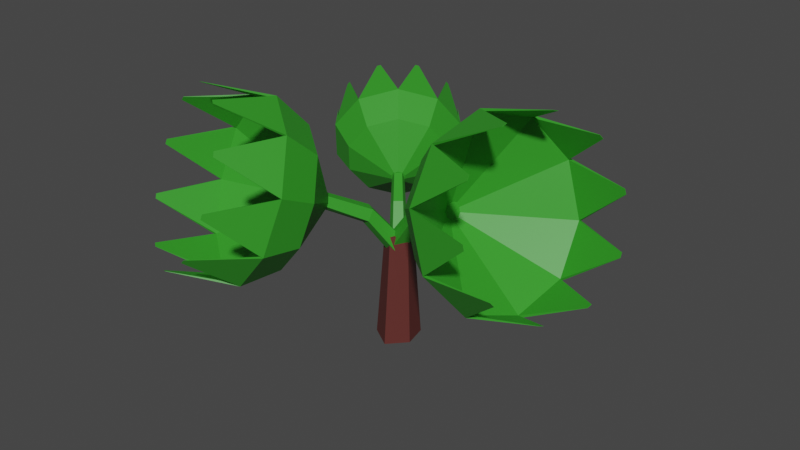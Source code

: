# Source: Plant_01.blend  (saved by Blender 2.90.8; exported with 4.5.12 LTS)
import bpy
from mathutils import Matrix  # noqa: F401  (used for matrix-valued properties, if any)

bpy.ops.wm.read_factory_settings(use_empty=True)
scene = bpy.context.scene
scene.name = 'Scene'

# ---- collections
col_collection = bpy.data.collections.new('Collection'); scene.collection.children.link(col_collection)

# ---- materials (node trees are filled in below, after node groups)
mat_brownplant_01 = bpy.data.materials.new('BrownPlant_01')
mat_brownplant_01.use_transparent_shadow = False
mat_greenplant_01 = bpy.data.materials.new('GreenPlant_01')
mat_greenplant_01.use_transparent_shadow = False

# ---- material node trees
mat_brownplant_01.use_nodes = True; mat_brownplant_01.node_tree.nodes.clear()
_N = mat_brownplant_01.node_tree.nodes; _L = mat_brownplant_01.node_tree.links
n0 = _N.new('ShaderNodeBsdfPrincipled'); n0.name = 'Principled BSDF'; n0.location = (10, 300)
n0.distribution = 'GGX'
n0.subsurface_method = 'BURLEY'
n0.inputs[0].default_value = (0.1095, 0.02519, 0.02122, 1.0)
n0.inputs[3].default_value = 1.45
n0.inputs[27].default_value = (0.0, 0.0, 0.0, 1.0)
n0.inputs[28].default_value = 1.0
n1 = _N.new('ShaderNodeOutputMaterial'); n1.name = 'Material Output'; n1.location = (300, 300)
_L.new(n0.outputs[0], n1.inputs[0])
n1.is_active_output = True
mat_greenplant_01.use_nodes = True; mat_greenplant_01.node_tree.nodes.clear()
_N = mat_greenplant_01.node_tree.nodes; _L = mat_greenplant_01.node_tree.links
n0 = _N.new('ShaderNodeBsdfPrincipled'); n0.name = 'Principled BSDF'; n0.location = (10, 300)
n0.distribution = 'GGX'
n0.subsurface_method = 'BURLEY'
n0.inputs[0].default_value = (0.03426, 0.314, 0.02069, 1.0)
n0.inputs[3].default_value = 1.45
n0.inputs[27].default_value = (0.0, 0.0, 0.0, 1.0)
n0.inputs[28].default_value = 1.0
n1 = _N.new('ShaderNodeOutputMaterial'); n1.name = 'Material Output'; n1.location = (300, 300)
_L.new(n0.outputs[0], n1.inputs[0])
n1.is_active_output = True

# ---- world
world_world = bpy.data.worlds.new('World'); scene.world = world_world
world_world.use_nodes = True; world_world.node_tree.nodes.clear()
_N = world_world.node_tree.nodes; _L = world_world.node_tree.links
n0 = _N.new('ShaderNodeOutputWorld'); n0.name = 'World Output'; n0.location = (300, 300)
n1 = _N.new('ShaderNodeBackground'); n1.name = 'Background'; n1.location = (10, 300)
n1.inputs[0].default_value = (0.05088, 0.05088, 0.05088, 1.0)
_L.new(n1.outputs[0], n0.inputs[0])
n0.is_active_output = True
world_world.color = (0.05088, 0.05088, 0.05088)
world_world.use_sun_shadow = False
world_world.sun_shadow_jitter_overblur = 0.0

# ---- meshes
me_cylinder_035 = bpy.data.meshes.new('Cylinder.035')
me_cylinder_035.from_pydata([(0.1392, -0.1012, -3.44), (0.06778, -0.08207, -1.059), (-0.2119, -0.4789, -3.44), (-0.2041, -0.3022, -1.059), (-0.6842, -0.1721, -3.44), (-0.4974, -0.1117, -1.059), (-0.5385, 0.3719, -3.44), (-0.4069, 0.2262, -1.059), (0.02398, 0.4014, -3.44), (-0.05757, 0.2445, -1.059), (1.312, -0.3924, -0.1975), (3.229, -0.9059, -1.192), (1.269, -0.5042, -0.161), (2.841, -1.903, -0.8673), (1.217, -0.5665, -0.06553), (2.376, -2.458, -0.01598), (1.176, -0.5556, 0.05249), (2.012, -2.361, 1.036), (1.162, -0.4755, 0.148), (1.888, -1.647, 1.888), (1.18, -0.357, 0.1844), (2.05, -0.5902, 2.213), (1.224, -0.2452, 0.148), (2.438, 0.4064, 1.888), (1.276, -0.1829, 0.05249), (2.903, 0.9621, 1.036), (1.317, -0.1938, -0.06553), (3.267, 0.8646, -0.01598), (1.33, -0.2739, -0.161), (3.391, 0.1511, -0.8673), (2.846, -1.934, -0.9053), (3.245, -0.9102, -1.239), (2.369, -2.505, -0.03051), (1.995, -2.405, 1.051), (1.867, -1.672, 1.926), (2.034, -0.5858, 2.26), (2.433, 0.4383, 1.926), (2.91, 1.009, 1.051), (3.284, 0.9091, -0.03051), (3.412, 0.1759, -0.9053), (1.411, -0.5162, -0.0735), (1.446, -0.4282, -0.1022), (1.37, -0.5653, 0.001699), (1.338, -0.5567, 0.09465), (1.327, -0.4936, 0.1698), (1.342, -0.4003, 0.1986), (1.376, -0.3122, 0.1698), (1.417, -0.2632, 0.09465), (1.449, -0.2718, 0.001699), (1.46, -0.3348, -0.0735), (4.215, -1.678, -0.6345), (4.18, -1.767, -0.6053), (4.18, -1.77, -0.6087), (4.216, -1.678, -0.6388), (3.787, -2.484, -0.06256), (3.745, -2.534, 0.01395), (3.744, -2.538, 0.01265), (3.787, -2.486, -0.06598), (3.363, -2.745, 0.8921), (3.33, -2.736, 0.9867), (3.329, -2.74, 0.988), (3.362, -2.749, 0.8908), (3.105, -2.362, 1.865), (3.094, -2.298, 1.941), (3.092, -2.3, 1.945), (3.103, -2.366, 1.866), (3.111, -1.481, 2.484), (3.126, -1.386, 2.513), (3.124, -1.386, 2.518), (3.109, -1.483, 2.488), (3.38, -0.4386, 2.513), (3.414, -0.3491, 2.484), (3.414, -0.3462, 2.488), (3.378, -0.4382, 2.518), (3.808, 0.3671, 1.941), (3.849, 0.417, 1.865), (3.85, 0.4213, 1.866), (3.807, 0.37, 1.945), (4.232, 0.6284, 0.9867), (4.264, 0.6196, 0.8921), (4.266, 0.6236, 0.8908), (4.232, 0.6326, 0.988), (4.49, 0.2454, 0.01395), (4.501, 0.1813, -0.06257), (4.503, 0.1835, -0.06598), (4.491, 0.2495, 0.01265), (4.483, -0.6355, -0.6053), (4.469, -0.7305, -0.6345), (4.47, -0.7308, -0.6388), (4.485, -0.6332, -0.6087), (-0.1259, -0.007063, -1.475), (1.413, -0.4195, -0.08024), (-0.2655, -0.2309, -1.401), (1.351, -0.5741, 0.03828), (-0.4462, -0.08269, -1.194), (1.335, -0.5045, 0.23), (-0.3655, 0.2186, -1.194), (1.388, -0.3069, 0.23), (-0.1349, 0.2566, -1.401), (1.436, -0.2543, 0.03828), (2.414, -0.6877, -1.11), (2.104, -1.485, -0.8503), (1.732, -1.93, -0.1692), (1.441, -1.852, 0.6728), (1.341, -1.281, 1.354), (1.472, -0.4351, 1.614), (1.782, 0.3624, 1.354), (2.153, 0.807, 0.6728), (2.445, 0.7289, -0.1692), (2.544, 0.158, -0.8503), (0.4917, -0.1725, -0.5749), (0.3906, -0.3618, -0.4783), (0.2925, -0.2529, -0.2791), (0.3594, -0.003391, -0.2791), (0.4988, 0.04188, -0.4783), (-0.9781, 0.8733, -0.5267), (-1.915, 1.99, -1.257), (-0.9048, 0.9223, -0.4999), (-1.262, 2.426, -1.019), (-0.8472, 0.9378, -0.4298), (-0.748, 2.564, -0.3934), (-0.8273, 0.914, -0.3431), (-0.5701, 2.352, 0.3795), (-0.8526, 0.86, -0.273), (-0.7958, 1.871, 1.005), (-0.9135, 0.7963, -0.2462), (-1.339, 1.303, 1.244), (-0.9867, 0.7474, -0.273), (-1.992, 0.867, 1.005), (-1.044, 0.7319, -0.3431), (-2.506, 0.7284, 0.3795), (-1.064, 0.7556, -0.4298), (-2.683, 0.9404, -0.3934), (-1.039, 0.8097, -0.4999), (-2.458, 1.422, -1.019), (-1.252, 2.447, -1.047), (-1.923, 1.999, -1.292), (-0.7238, 2.59, -0.4041), (-0.5409, 2.372, 0.3901), (-0.7729, 1.877, 1.033), (-1.331, 1.294, 1.278), (-2.002, 0.8455, 1.033), (-2.53, 0.703, 0.3901), (-2.713, 0.9209, -0.4041), (-2.481, 1.416, -1.047), (-0.9856, 0.9896, -0.4356), (-1.043, 0.951, -0.4567), (-0.9403, 1.002, -0.3804), (-0.9245, 0.9831, -0.3121), (-0.9445, 0.9405, -0.2569), (-0.9924, 0.8904, -0.2358), (-1.05, 0.8519, -0.2569), (-1.095, 0.8396, -0.3121), (-1.111, 0.8584, -0.3804), (-1.091, 0.9009, -0.4356), (-2.183, 2.869, -0.8477), (-2.124, 2.909, -0.8262), (-2.123, 2.911, -0.8287), (-2.184, 2.87, -0.8508), (-1.586, 3.174, -0.4276), (-1.54, 3.186, -0.3714), (-1.538, 3.189, -0.3724), (-1.585, 3.176, -0.4301), (-1.221, 3.153, 0.2736), (-1.205, 3.133, 0.3431), (-1.202, 3.135, 0.344), (-1.219, 3.155, 0.2726), (-1.227, 2.813, 0.988), (-1.247, 2.77, 1.044), (-1.245, 2.771, 1.047), (-1.224, 2.815, 0.989), (-1.602, 2.286, 1.443), (-1.651, 2.235, 1.464), (-1.65, 2.234, 1.467), (-1.6, 2.287, 1.445), (-2.202, 1.772, 1.464), (-2.261, 1.733, 1.443), (-2.262, 1.731, 1.445), (-2.202, 1.771, 1.467), (-2.799, 1.468, 1.044), (-2.845, 1.455, 0.988), (-2.848, 1.453, 0.989), (-2.8, 1.466, 1.047), (-3.165, 1.489, 0.3431), (-3.181, 1.508, 0.2736), (-3.183, 1.506, 0.2726), (-3.167, 1.487, 0.344), (-3.158, 1.828, -0.3714), (-3.138, 1.871, -0.4276), (-3.14, 1.871, -0.4301), (-3.161, 1.826, -0.3724), (-2.784, 2.355, -0.8262), (-2.735, 2.406, -0.8477), (-2.735, 2.407, -0.8508), (-2.786, 2.355, -0.8287), (-0.2752, 0.03565, -1.465), (-1.027, 0.9322, -0.4406), (-0.09686, 0.1115, -1.41), (-0.9247, 0.9989, -0.3535), (-0.05058, -0.05382, -1.259), (-0.9448, 0.9505, -0.2127), (-0.2261, -0.2011, -1.259), (-1.06, 0.8539, -0.2127), (-0.3808, -0.1268, -1.41), (-1.111, 0.8426, -0.3535), (-1.517, 1.515, -1.197), (-0.9941, 1.864, -1.006), (-0.5832, 1.975, -0.5059), (-0.4408, 1.806, 0.1125), (-0.6214, 1.42, 0.6128), (-1.056, 0.9661, 0.8038), (-1.578, 0.617, 0.6128), (-1.989, 0.5061, 0.1125), (-2.132, 0.6757, -0.5059), (-1.951, 1.061, -1.006), (-0.577, 0.3954, -0.8039), (-0.4365, 0.4666, -0.733), (-0.4234, 0.3598, -0.5867), (-0.5687, 0.2378, -0.5867), (-0.6716, 0.2693, -0.733), (-1.034, -1.345, -0.353), (-2.009, -3.034, -1.331), (-1.129, -1.276, -0.3171), (-2.857, -2.413, -1.011), (-1.175, -1.21, -0.2233), (-3.266, -1.83, -0.1746), (-1.155, -1.174, -0.1073), (-3.081, -1.509, 0.8596), (-1.075, -1.182, -0.01343), (-2.372, -1.573, 1.696), (-0.9671, -1.229, 0.02241), (-1.41, -1.996, 2.016), (-0.8721, -1.299, -0.01343), (-0.5624, -2.617, 1.696), (-0.8261, -1.364, -0.1073), (-0.153, -3.2, 0.8596), (-0.8469, -1.4, -0.2233), (-0.3382, -3.521, -0.1746), (-0.9264, -1.393, -0.3171), (-1.047, -3.457, -1.011), (-2.888, -2.41, -1.049), (-2.018, -3.048, -1.377), (-3.309, -1.811, -0.1889), (-3.119, -1.482, 0.8739), (-2.39, -1.547, 1.734), (-1.402, -1.982, 2.062), (-0.5307, -2.62, 1.734), (-0.11, -3.219, 0.8739), (-0.3004, -3.548, -0.1889), (-1.029, -3.483, -1.049), (-1.177, -1.408, -0.2311), (-1.102, -1.463, -0.2593), (-1.213, -1.357, -0.1572), (-1.197, -1.328, -0.06585), (-1.134, -1.334, 0.008056), (-1.049, -1.371, 0.03629), (-0.9744, -1.426, 0.008056), (-0.9383, -1.478, -0.06585), (-0.9546, -1.506, -0.1572), (-1.017, -1.5, -0.2311), (-2.993, -3.774, -0.7825), (-3.069, -3.718, -0.7538), (-3.072, -3.718, -0.7571), (-2.994, -3.775, -0.7867), (-3.649, -3.163, -0.2204), (-3.686, -3.11, -0.1452), (-3.69, -3.109, -0.1464), (-3.652, -3.162, -0.2237), (-3.789, -2.694, 0.7179), (-3.773, -2.665, 0.8109), (-3.776, -2.662, 0.8122), (-3.793, -2.692, 0.7167), (-3.36, -2.546, 1.674), (-3.296, -2.552, 1.749), (-3.298, -2.549, 1.753), (-3.363, -2.544, 1.675), (-2.525, -2.776, 2.283), (-2.439, -2.814, 2.311), (-2.438, -2.813, 2.316), (-2.527, -2.774, 2.286), (-1.604, -3.296, 2.311), (-1.528, -3.352, 2.283), (-1.525, -3.352, 2.286), (-1.603, -3.295, 2.316), (-0.9481, -3.908, 1.749), (-0.9113, -3.96, 1.674), (-0.9074, -3.962, 1.675), (-0.9452, -3.908, 1.753), (-0.8079, -4.377, 0.8109), (-0.8245, -4.405, 0.7179), (-0.8211, -4.408, 0.7167), (-0.804, -4.378, 0.8122), (-1.237, -4.524, -0.1452), (-1.301, -4.518, -0.2204), (-1.299, -4.521, -0.2237), (-1.234, -4.527, -0.1464), (-2.072, -4.294, -0.7538), (-2.158, -4.256, -0.7825), (-2.159, -4.257, -0.7867), (-2.07, -4.296, -0.7571), (-0.3027, -0.0782, -1.609), (-1.086, -1.434, -0.2377), (-0.4797, 0.1113, -1.535), (-1.217, -1.336, -0.1212), (-0.293, 0.2452, -1.332), (-1.147, -1.339, 0.06723), (-0.0275, 0.09189, -1.332), (-0.9725, -1.439, 0.06723), (-0.05008, -0.1367, -1.535), (-0.9349, -1.498, -0.1212), (-1.595, -2.316, -1.25), (-2.273, -1.819, -0.9946), (-2.601, -1.353, -0.3251), (-2.452, -1.096, 0.5024), (-1.885, -1.147, 1.172), (-1.115, -1.486, 1.428), (-0.4372, -1.983, 1.172), (-0.1097, -2.449, 0.5024), (-0.2579, -2.706, -0.3251), (-0.8252, -2.655, -0.9946), (-0.6169, -0.6224, -0.7239), (-0.7708, -0.4783, -0.629), (-0.6425, -0.4129, -0.4332), (-0.4227, -0.5398, -0.4332), (-0.4151, -0.6836, -0.629), (0.3277, 0.8611, -0.729), (0.9835, 1.953, -1.368), (0.3889, 0.8144, -0.7056), (1.53, 1.537, -1.159), (0.4182, 0.7713, -0.6443), (1.791, 1.152, -0.6125), (0.4042, 0.748, -0.5686), (1.666, 0.9449, 0.06297), (0.3524, 0.7535, -0.5073), (1.204, 0.9943, 0.6095), (0.2824, 0.7858, -0.4839), (0.5803, 1.282, 0.8182), (0.2211, 0.8324, -0.5073), (0.03385, 1.697, 0.6095), (0.1919, 0.8756, -0.5686), (-0.2269, 2.082, 0.06297), (0.2059, 0.8988, -0.6443), (-0.1023, 2.289, -0.6125), (0.2577, 0.8933, -0.7056), (0.36, 2.24, -1.159), (1.551, 1.535, -1.183), (0.9891, 1.962, -1.398), (1.819, 1.139, -0.6219), (1.691, 0.9263, 0.0723), (1.215, 0.9771, 0.6339), (0.5747, 1.272, 0.8484), (0.01319, 1.699, 0.6339), (-0.2547, 2.095, 0.0723), (-0.1267, 2.308, -0.6219), (0.3484, 2.257, -1.183), (0.4216, 0.9004, -0.6494), (0.3733, 0.9371, -0.6679), (0.4446, 0.8664, -0.6012), (0.4336, 0.8481, -0.5415), (0.3928, 0.8524, -0.4932), (0.3377, 0.8778, -0.4748), (0.2894, 0.9145, -0.4932), (0.2664, 0.9485, -0.5415), (0.2774, 0.9668, -0.6012), (0.3183, 0.9625, -0.6494), (1.634, 2.425, -1.01), (1.683, 2.387, -0.9908), (1.685, 2.387, -0.993), (1.635, 2.426, -1.012), (2.056, 2.018, -0.6424), (2.079, 1.984, -0.5933), (2.082, 1.982, -0.5941), (2.058, 2.018, -0.6446), (2.142, 1.71, -0.02956), (2.131, 1.692, 0.03116), (2.133, 1.69, 0.032), (2.145, 1.709, -0.0304), (1.86, 1.619, 0.5949), (1.819, 1.623, 0.644), (1.82, 1.622, 0.6462), (1.862, 1.617, 0.5957), (1.318, 1.779, 0.9924), (1.262, 1.804, 1.011), (1.261, 1.804, 1.014), (1.319, 1.777, 0.9946), (0.7219, 2.129, 1.011), (0.6728, 2.166, 0.9924), (0.6709, 2.166, 0.9946), (0.7214, 2.128, 1.014), (0.3004, 2.535, 0.644), (0.277, 2.57, 0.5949), (0.2745, 2.571, 0.5957), (0.2985, 2.535, 0.6462), (0.2142, 2.843, 0.03116), (0.2253, 2.862, -0.02956), (0.2232, 2.863, -0.0304), (0.2116, 2.844, 0.032), (0.4961, 2.935, -0.5933), (0.5377, 2.93, -0.6424), (0.5366, 2.932, -0.6446), (0.4939, 2.936, -0.5941), (1.039, 2.775, -0.9908), (1.095, 2.749, -1.01), (1.095, 2.75, -1.012), (1.038, 2.776, -0.993), (-0.1645, 0.04176, -1.549), (0.3622, 0.9186, -0.6538), (-0.05111, -0.08403, -1.501), (0.4466, 0.8527, -0.5777), (-0.1745, -0.1693, -1.369), (0.4009, 0.8555, -0.4546), (-0.3462, -0.0662, -1.369), (0.2883, 0.9231, -0.4546), (-0.3289, 0.08283, -1.501), (0.2644, 0.9621, -0.5777), (0.7048, 1.489, -1.315), (1.142, 1.156, -1.148), (1.351, 0.8483, -0.7109), (1.251, 0.6824, -0.1704), (0.881, 0.7219, 0.2669), (0.3822, 0.9518, 0.4339), (-0.05506, 1.284, 0.2669), (-0.2637, 1.592, -0.1704), (-0.164, 1.758, -0.7109), (0.2059, 1.719, -1.148), (0.04683, 0.3936, -0.9713), (0.1457, 0.2977, -0.9093), (0.06116, 0.2565, -0.7815), (-0.08096, 0.3418, -0.7815), (-0.08424, 0.4359, -0.9093)], [], [(0, 1, 3, 2), (2, 3, 5, 4), (4, 5, 7, 6), (3, 1, 9, 7, 5), (6, 7, 9, 8), (8, 9, 1, 0), (0, 2, 4, 6, 8), (100, 31, 30, 101), (101, 30, 32, 102), (102, 32, 33, 103), (103, 33, 34, 104), (104, 34, 35, 105), (105, 35, 36, 106), (106, 36, 37, 107), (107, 37, 38, 108), (25, 23, 46, 47), (108, 38, 39, 109), (109, 39, 31, 100), (10, 12, 14, 16, 18, 20, 22, 24, 26, 28), (40, 41, 49, 48, 47, 46, 45, 44, 43, 42), (19, 17, 43, 44), (13, 11, 41, 40), (27, 25, 47, 48), (21, 19, 44, 45), (15, 13, 40, 42), (29, 27, 48, 49), (23, 21, 45, 46), (17, 15, 42, 43), (11, 29, 49, 41), (50, 51, 52, 53), (13, 51, 50, 11), (30, 52, 51, 13), (31, 53, 52, 30), (11, 50, 53, 31), (54, 55, 56, 57), (15, 55, 54, 13), (32, 56, 55, 15), (30, 57, 56, 32), (13, 54, 57, 30), (58, 59, 60, 61), (17, 59, 58, 15), (33, 60, 59, 17), (32, 61, 60, 33), (15, 58, 61, 32), (62, 63, 64, 65), (19, 63, 62, 17), (34, 64, 63, 19), (33, 65, 64, 34), (17, 62, 65, 33), (66, 67, 68, 69), (21, 67, 66, 19), (35, 68, 67, 21), (34, 69, 68, 35), (19, 66, 69, 34), (70, 71, 72, 73), (23, 71, 70, 21), (36, 72, 71, 23), (35, 73, 72, 36), (21, 70, 73, 35), (74, 75, 76, 77), (25, 75, 74, 23), (37, 76, 75, 25), (36, 77, 76, 37), (23, 74, 77, 36), (78, 79, 80, 81), (27, 79, 78, 25), (38, 80, 79, 27), (37, 81, 80, 38), (25, 78, 81, 37), (82, 83, 84, 85), (29, 83, 82, 27), (39, 84, 83, 29), (38, 85, 84, 39), (27, 82, 85, 38), (86, 87, 88, 89), (11, 87, 86, 29), (31, 88, 87, 11), (39, 89, 88, 31), (29, 86, 89, 39), (110, 91, 93, 111), (111, 93, 95, 112), (112, 95, 97, 113), (93, 91, 99, 97, 95), (113, 97, 99, 114), (114, 99, 91, 110), (90, 92, 94, 96, 98), (28, 109, 100, 10), (26, 108, 109, 28), (24, 107, 108, 26), (22, 106, 107, 24), (20, 105, 106, 22), (18, 104, 105, 20), (16, 103, 104, 18), (14, 102, 103, 16), (12, 101, 102, 14), (10, 100, 101, 12), (98, 114, 110, 90), (96, 113, 114, 98), (94, 112, 113, 96), (92, 111, 112, 94), (90, 110, 111, 92), (205, 136, 135, 206), (206, 135, 137, 207), (207, 137, 138, 208), (208, 138, 139, 209), (209, 139, 140, 210), (210, 140, 141, 211), (211, 141, 142, 212), (212, 142, 143, 213), (130, 128, 151, 152), (213, 143, 144, 214), (214, 144, 136, 205), (115, 117, 119, 121, 123, 125, 127, 129, 131, 133), (145, 146, 154, 153, 152, 151, 150, 149, 148, 147), (124, 122, 148, 149), (118, 116, 146, 145), (132, 130, 152, 153), (126, 124, 149, 150), (120, 118, 145, 147), (134, 132, 153, 154), (128, 126, 150, 151), (122, 120, 147, 148), (116, 134, 154, 146), (155, 156, 157, 158), (118, 156, 155, 116), (135, 157, 156, 118), (136, 158, 157, 135), (116, 155, 158, 136), (159, 160, 161, 162), (120, 160, 159, 118), (137, 161, 160, 120), (135, 162, 161, 137), (118, 159, 162, 135), (163, 164, 165, 166), (122, 164, 163, 120), (138, 165, 164, 122), (137, 166, 165, 138), (120, 163, 166, 137), (167, 168, 169, 170), (124, 168, 167, 122), (139, 169, 168, 124), (138, 170, 169, 139), (122, 167, 170, 138), (171, 172, 173, 174), (126, 172, 171, 124), (140, 173, 172, 126), (139, 174, 173, 140), (124, 171, 174, 139), (175, 176, 177, 178), (128, 176, 175, 126), (141, 177, 176, 128), (140, 178, 177, 141), (126, 175, 178, 140), (179, 180, 181, 182), (130, 180, 179, 128), (142, 181, 180, 130), (141, 182, 181, 142), (128, 179, 182, 141), (183, 184, 185, 186), (132, 184, 183, 130), (143, 185, 184, 132), (142, 186, 185, 143), (130, 183, 186, 142), (187, 188, 189, 190), (134, 188, 187, 132), (144, 189, 188, 134), (143, 190, 189, 144), (132, 187, 190, 143), (191, 192, 193, 194), (116, 192, 191, 134), (136, 193, 192, 116), (144, 194, 193, 136), (134, 191, 194, 144), (215, 196, 198, 216), (216, 198, 200, 217), (217, 200, 202, 218), (198, 196, 204, 202, 200), (218, 202, 204, 219), (219, 204, 196, 215), (195, 197, 199, 201, 203), (133, 214, 205, 115), (131, 213, 214, 133), (129, 212, 213, 131), (127, 211, 212, 129), (125, 210, 211, 127), (123, 209, 210, 125), (121, 208, 209, 123), (119, 207, 208, 121), (117, 206, 207, 119), (115, 205, 206, 117), (203, 219, 215, 195), (201, 218, 219, 203), (199, 217, 218, 201), (197, 216, 217, 199), (195, 215, 216, 197), (310, 241, 240, 311), (311, 240, 242, 312), (312, 242, 243, 313), (313, 243, 244, 314), (314, 244, 245, 315), (315, 245, 246, 316), (316, 246, 247, 317), (317, 247, 248, 318), (235, 233, 256, 257), (318, 248, 249, 319), (319, 249, 241, 310), (220, 222, 224, 226, 228, 230, 232, 234, 236, 238), (250, 251, 259, 258, 257, 256, 255, 254, 253, 252), (229, 227, 253, 254), (223, 221, 251, 250), (237, 235, 257, 258), (231, 229, 254, 255), (225, 223, 250, 252), (239, 237, 258, 259), (233, 231, 255, 256), (227, 225, 252, 253), (221, 239, 259, 251), (260, 261, 262, 263), (223, 261, 260, 221), (240, 262, 261, 223), (241, 263, 262, 240), (221, 260, 263, 241), (264, 265, 266, 267), (225, 265, 264, 223), (242, 266, 265, 225), (240, 267, 266, 242), (223, 264, 267, 240), (268, 269, 270, 271), (227, 269, 268, 225), (243, 270, 269, 227), (242, 271, 270, 243), (225, 268, 271, 242), (272, 273, 274, 275), (229, 273, 272, 227), (244, 274, 273, 229), (243, 275, 274, 244), (227, 272, 275, 243), (276, 277, 278, 279), (231, 277, 276, 229), (245, 278, 277, 231), (244, 279, 278, 245), (229, 276, 279, 244), (280, 281, 282, 283), (233, 281, 280, 231), (246, 282, 281, 233), (245, 283, 282, 246), (231, 280, 283, 245), (284, 285, 286, 287), (235, 285, 284, 233), (247, 286, 285, 235), (246, 287, 286, 247), (233, 284, 287, 246), (288, 289, 290, 291), (237, 289, 288, 235), (248, 290, 289, 237), (247, 291, 290, 248), (235, 288, 291, 247), (292, 293, 294, 295), (239, 293, 292, 237), (249, 294, 293, 239), (248, 295, 294, 249), (237, 292, 295, 248), (296, 297, 298, 299), (221, 297, 296, 239), (241, 298, 297, 221), (249, 299, 298, 241), (239, 296, 299, 249), (320, 301, 303, 321), (321, 303, 305, 322), (322, 305, 307, 323), (303, 301, 309, 307, 305), (323, 307, 309, 324), (324, 309, 301, 320), (300, 302, 304, 306, 308), (238, 319, 310, 220), (236, 318, 319, 238), (234, 317, 318, 236), (232, 316, 317, 234), (230, 315, 316, 232), (228, 314, 315, 230), (226, 313, 314, 228), (224, 312, 313, 226), (222, 311, 312, 224), (220, 310, 311, 222), (308, 324, 320, 300), (306, 323, 324, 308), (304, 322, 323, 306), (302, 321, 322, 304), (300, 320, 321, 302), (415, 346, 345, 416), (416, 345, 347, 417), (417, 347, 348, 418), (418, 348, 349, 419), (419, 349, 350, 420), (420, 350, 351, 421), (421, 351, 352, 422), (422, 352, 353, 423), (340, 338, 361, 362), (423, 353, 354, 424), (424, 354, 346, 415), (325, 327, 329, 331, 333, 335, 337, 339, 341, 343), (355, 356, 364, 363, 362, 361, 360, 359, 358, 357), (334, 332, 358, 359), (328, 326, 356, 355), (342, 340, 362, 363), (336, 334, 359, 360), (330, 328, 355, 357), (344, 342, 363, 364), (338, 336, 360, 361), (332, 330, 357, 358), (326, 344, 364, 356), (365, 366, 367, 368), (328, 366, 365, 326), (345, 367, 366, 328), (346, 368, 367, 345), (326, 365, 368, 346), (369, 370, 371, 372), (330, 370, 369, 328), (347, 371, 370, 330), (345, 372, 371, 347), (328, 369, 372, 345), (373, 374, 375, 376), (332, 374, 373, 330), (348, 375, 374, 332), (347, 376, 375, 348), (330, 373, 376, 347), (377, 378, 379, 380), (334, 378, 377, 332), (349, 379, 378, 334), (348, 380, 379, 349), (332, 377, 380, 348), (381, 382, 383, 384), (336, 382, 381, 334), (350, 383, 382, 336), (349, 384, 383, 350), (334, 381, 384, 349), (385, 386, 387, 388), (338, 386, 385, 336), (351, 387, 386, 338), (350, 388, 387, 351), (336, 385, 388, 350), (389, 390, 391, 392), (340, 390, 389, 338), (352, 391, 390, 340), (351, 392, 391, 352), (338, 389, 392, 351), (393, 394, 395, 396), (342, 394, 393, 340), (353, 395, 394, 342), (352, 396, 395, 353), (340, 393, 396, 352), (397, 398, 399, 400), (344, 398, 397, 342), (354, 399, 398, 344), (353, 400, 399, 354), (342, 397, 400, 353), (401, 402, 403, 404), (326, 402, 401, 344), (346, 403, 402, 326), (354, 404, 403, 346), (344, 401, 404, 354), (425, 406, 408, 426), (426, 408, 410, 427), (427, 410, 412, 428), (408, 406, 414, 412, 410), (428, 412, 414, 429), (429, 414, 406, 425), (405, 407, 409, 411, 413), (343, 424, 415, 325), (341, 423, 424, 343), (339, 422, 423, 341), (337, 421, 422, 339), (335, 420, 421, 337), (333, 419, 420, 335), (331, 418, 419, 333), (329, 417, 418, 331), (327, 416, 417, 329), (325, 415, 416, 327), (413, 429, 425, 405), (411, 428, 429, 413), (409, 427, 428, 411), (407, 426, 427, 409), (405, 425, 426, 407)])
me_cylinder_035.polygons.foreach_set('material_index', [0, 0, 0, 0, 0, 0, 0, 1, 1, 1, 1, 1, 1, 1, 1, 1, 1, 1, 1, 1, 1, 1, 1, 1, 1, 1, 1, 1, 1, 1, 1, 1, 1, 1, 1, 1, 1, 1, 1, 1, 1, 1, 1, 1, 1, 1, 1, 1, 1, 1, 1, 1, 1, 1, 1, 1, 1, 1, 1, 1, 1, 1, 1, 1, 1, 1, 1, 1, 1, 1, 1, 1, 1, 1, 1, 1, 1, 1, 1, 1, 1, 1, 1, 1, 1, 1, 1, 1, 1, 1, 1, 1, 1, 1, 1, 1, 1, 1, 1, 1, 1, 1, 1, 1, 1, 1, 1, 1, 1, 1, 1, 1, 1, 1, 1, 1, 1, 1, 1, 1, 1, 1, 1, 1, 1, 1, 1, 1, 1, 1, 1, 1, 1, 1, 1, 1, 1, 1, 1, 1, 1, 1, 1, 1, 1, 1, 1, 1, 1, 1, 1, 1, 1, 1, 1, 1, 1, 1, 1, 1, 1, 1, 1, 1, 1, 1, 1, 1, 1, 1, 1, 1, 1, 1, 1, 1, 1, 1, 1, 1, 1, 1, 1, 1, 1, 1, 1, 1, 1, 1, 1, 1, 1, 1, 1, 1, 1, 1, 1, 1, 1, 1, 1, 1, 1, 1, 1, 1, 1, 1, 1, 1, 1, 1, 1, 1, 1, 1, 1, 1, 1, 1, 1, 1, 1, 1, 1, 1, 1, 1, 1, 1, 1, 1, 1, 1, 1, 1, 1, 1, 1, 1, 1, 1, 1, 1, 1, 1, 1, 1, 1, 1, 1, 1, 1, 1, 1, 1, 1, 1, 1, 1, 1, 1, 1, 1, 1, 1, 1, 1, 1, 1, 1, 1, 1, 1, 1, 1, 1, 1, 1, 1, 1, 1, 1, 1, 1, 1, 1, 1, 1, 1, 1, 1, 1, 1, 1, 1, 1, 1, 1, 1, 1, 1, 1, 1, 1, 1, 1, 1, 1, 1, 1, 1, 1, 1, 1, 1, 1, 1, 1, 1, 1, 1, 1, 1, 1, 1, 1, 1, 1, 1, 1, 1, 1, 1, 1, 1, 1, 1, 1, 1, 1, 1, 1, 1, 1, 1, 1, 1, 1, 1, 1, 1, 1, 1, 1, 1, 1, 1, 1, 1, 1, 1, 1, 1, 1, 1, 1, 1, 1, 1, 1, 1, 1, 1, 1, 1, 1, 1, 1, 1, 1])
_uv = me_cylinder_035.uv_layers.new(name='UVMap')
_uv.uv.foreach_set('vector', [1.0, 0.5, 1.0, 1.0, 0.8, 1.0, 0.8, 0.5, 0.8, 0.5, 0.8, 1.0, 0.6, 1.0, 0.6, 0.5, 0.6, 0.5, 0.6, 1.0, 0.4, 1.0, 0.4, 0.5, 0.4783, 0.3242, 0.25, 0.49, 0.02175, 0.3242, 0.1089, 0.05584, 0.3911, 0.05584, 0.4, 0.5, 0.4, 1.0, 0.2, 1.0, 0.2, 0.5, 0.2, 0.5, 0.2, 1.0, 2.98e-08, 1.0, 2.98e-08, 0.5, 0.75, 0.49, 0.9783, 0.3242, 0.8911, 0.05584, 0.6089, 0.05584, 0.5217, 0.3242, 1.0, 0.75, 1.0, 1.0, 0.9, 1.0, 0.9, 0.75, 0.9, 0.75, 0.9, 1.0, 0.8, 1.0, 0.8, 0.75, 0.8, 0.75, 0.8, 1.0, 0.7, 1.0, 0.7, 0.75, 0.7, 0.75, 0.7, 1.0, 0.6, 1.0, 0.6, 0.75, 0.6, 0.75, 0.6, 1.0, 0.5, 1.0, 0.5, 0.75, 0.5, 0.75, 0.5, 1.0, 0.4, 1.0, 0.4, 0.75, 0.4, 0.75, 0.4, 1.0, 0.3, 1.0, 0.3, 0.75, 0.3, 0.75, 0.3, 1.0, 0.2, 1.0, 0.2, 0.75, 0.02788, 0.1778, 0.1127, 0.06105, 0.1127, 0.06105, 0.02788, 0.1778, 0.2, 0.75, 0.2, 1.0, 0.1, 1.0, 0.1, 0.75, 0.1, 0.75, 0.1, 1.0, -7.451e-08, 1.0, -7.451e-08, 0.75, 0.75, 0.49, 0.8911, 0.4442, 0.9783, 0.3242, 0.9783, 0.1758, 0.8911, 0.05584, 0.75, 0.01, 0.6089, 0.05584, 0.5217, 0.1758, 0.5217, 0.3242, 0.6089, 0.4442, 0.3873, 0.4389, 0.25, 0.4835, 0.1127, 0.4389, 0.02788, 0.3222, 0.02788, 0.1778, 0.1127, 0.06105, 0.25, 0.01645, 0.3873, 0.06105, 0.4721, 0.1778, 0.4721, 0.3222, 0.3873, 0.06105, 0.4721, 0.1778, 0.4721, 0.1778, 0.3873, 0.06105, 0.3873, 0.4389, 0.25, 0.4835, 0.25, 0.4835, 0.3873, 0.4389, 0.02788, 0.3222, 0.02788, 0.1778, 0.02788, 0.1778, 0.02788, 0.3222, 0.25, 0.01645, 0.3873, 0.06105, 0.3873, 0.06105, 0.25, 0.01645, 0.4721, 0.3222, 0.3873, 0.4389, 0.3873, 0.4389, 0.4721, 0.3222, 0.1127, 0.4389, 0.02788, 0.3222, 0.02788, 0.3222, 0.1127, 0.4389, 0.1127, 0.06105, 0.25, 0.01645, 0.25, 0.01645, 0.1127, 0.06105, 0.4721, 0.1778, 0.4721, 0.3222, 0.4721, 0.3222, 0.4721, 0.1778, 0.25, 0.4835, 0.1127, 0.4389, 0.1127, 0.4389, 0.25, 0.4835, 0.25, 0.4835, 0.3873, 0.4389, 0.3911, 0.4442, 0.25, 0.49, 0.3873, 0.4389, 0.3873, 0.4389, 0.25, 0.4835, 0.25, 0.4835, 0.3911, 0.4442, 0.3911, 0.4442, 0.3873, 0.4389, 0.3873, 0.4389, 0.25, 0.49, 0.25, 0.49, 0.3911, 0.4442, 0.3911, 0.4442, 0.25, 0.4835, 0.25, 0.4835, 0.25, 0.49, 0.25, 0.49, 0.3873, 0.4389, 0.4721, 0.3222, 0.4783, 0.3242, 0.3911, 0.4442, 0.4721, 0.3222, 0.4721, 0.3222, 0.3873, 0.4389, 0.3873, 0.4389, 0.4783, 0.3242, 0.4783, 0.3242, 0.4721, 0.3222, 0.4721, 0.3222, 0.3911, 0.4442, 0.3911, 0.4442, 0.4783, 0.3242, 0.4783, 0.3242, 0.3873, 0.4389, 0.3873, 0.4389, 0.3911, 0.4442, 0.3911, 0.4442, 0.4721, 0.3222, 0.4721, 0.1778, 0.4783, 0.1758, 0.4783, 0.3242, 0.4721, 0.1778, 0.4721, 0.1778, 0.4721, 0.3222, 0.4721, 0.3222, 0.4783, 0.1758, 0.4783, 0.1758, 0.4721, 0.1778, 0.4721, 0.1778, 0.4783, 0.3242, 0.4783, 0.3242, 0.4783, 0.1758, 0.4783, 0.1758, 0.4721, 0.3222, 0.4721, 0.3222, 0.4783, 0.3242, 0.4783, 0.3242, 0.4721, 0.1778, 0.3873, 0.06105, 0.3911, 0.05584, 0.4783, 0.1758, 0.3873, 0.06105, 0.3873, 0.06105, 0.4721, 0.1778, 0.4721, 0.1778, 0.3911, 0.05584, 0.3911, 0.05584, 0.3873, 0.06105, 0.3873, 0.06105, 0.4783, 0.1758, 0.4783, 0.1758, 0.3911, 0.05584, 0.3911, 0.05584, 0.4721, 0.1778, 0.4721, 0.1778, 0.4783, 0.1758, 0.4783, 0.1758, 0.3873, 0.06105, 0.25, 0.01645, 0.25, 0.01, 0.3911, 0.05584, 0.25, 0.01645, 0.25, 0.01645, 0.3873, 0.06105, 0.3873, 0.06105, 0.25, 0.01, 0.25, 0.01, 0.25, 0.01645, 0.25, 0.01645, 0.3911, 0.05584, 0.3911, 0.05584, 0.25, 0.01, 0.25, 0.01, 0.3873, 0.06105, 0.3873, 0.06105, 0.3911, 0.05584, 0.3911, 0.05584, 0.25, 0.01645, 0.1127, 0.06105, 0.1089, 0.05584, 0.25, 0.01, 0.1127, 0.06105, 0.1127, 0.06105, 0.25, 0.01645, 0.25, 0.01645, 0.1089, 0.05584, 0.1089, 0.05584, 0.1127, 0.06105, 0.1127, 0.06105, 0.25, 0.01, 0.25, 0.01, 0.1089, 0.05584, 0.1089, 0.05584, 0.25, 0.01645, 0.25, 0.01645, 0.25, 0.01, 0.25, 0.01, 0.1127, 0.06105, 0.02788, 0.1778, 0.02175, 0.1758, 0.1089, 0.05584, 0.02788, 0.1778, 0.02788, 0.1778, 0.1127, 0.06105, 0.1127, 0.06105, 0.02175, 0.1758, 0.02175, 0.1758, 0.02788, 0.1778, 0.02788, 0.1778, 0.1089, 0.05584, 0.1089, 0.05584, 0.02175, 0.1758, 0.02175, 0.1758, 0.1127, 0.06105, 0.1127, 0.06105, 0.1089, 0.05584, 0.1089, 0.05584, 0.02788, 0.1778, 0.02788, 0.3222, 0.02175, 0.3242, 0.02175, 0.1758, 0.02788, 0.3222, 0.02788, 0.3222, 0.02788, 0.1778, 0.02788, 0.1778, 0.02175, 0.3242, 0.02175, 0.3242, 0.02788, 0.3222, 0.02788, 0.3222, 0.02175, 0.1758, 0.02175, 0.1758, 0.02175, 0.3242, 0.02175, 0.3242, 0.02788, 0.1778, 0.02788, 0.1778, 0.02175, 0.1758, 0.02175, 0.1758, 0.02788, 0.3222, 0.1127, 0.4389, 0.1089, 0.4442, 0.02175, 0.3242, 0.1127, 0.4389, 0.1127, 0.4389, 0.02788, 0.3222, 0.02788, 0.3222, 0.1089, 0.4442, 0.1089, 0.4442, 0.1127, 0.4389, 0.1127, 0.4389, 0.02175, 0.3242, 0.02175, 0.3242, 0.1089, 0.4442, 0.1089, 0.4442, 0.02788, 0.3222, 0.02788, 0.3222, 0.02175, 0.3242, 0.02175, 0.3242, 0.1127, 0.4389, 0.25, 0.4835, 0.25, 0.49, 0.1089, 0.4442, 0.25, 0.4835, 0.25, 0.4835, 0.1127, 0.4389, 0.1127, 0.4389, 0.25, 0.49, 0.25, 0.49, 0.25, 0.4835, 0.25, 0.4835, 0.1089, 0.4442, 0.1089, 0.4442, 0.25, 0.49, 0.25, 0.49, 0.1127, 0.4389, 0.1127, 0.4389, 0.1089, 0.4442, 0.1089, 0.4442, 1.0, 0.75, 1.0, 1.0, 0.8, 1.0, 0.8, 0.75, 0.8, 0.75, 0.8, 1.0, 0.6, 1.0, 0.6, 0.75, 0.6, 0.75, 0.6, 1.0, 0.4, 1.0, 0.4, 0.75, 0.4783, 0.3242, 0.25, 0.49, 0.02175, 0.3242, 0.1089, 0.05584, 0.3911, 0.05584, 0.4, 0.75, 0.4, 1.0, 0.2, 1.0, 0.2, 0.75, 0.2, 0.75, 0.2, 1.0, 2.98e-08, 1.0, 2.98e-08, 0.75, 0.75, 0.49, 0.9783, 0.3242, 0.8911, 0.05584, 0.6089, 0.05584, 0.5217, 0.3242, 0.1, 0.5, 0.1, 0.75, -7.451e-08, 0.75, -7.451e-08, 0.5, 0.2, 0.5, 0.2, 0.75, 0.1, 0.75, 0.1, 0.5, 0.3, 0.5, 0.3, 0.75, 0.2, 0.75, 0.2, 0.5, 0.4, 0.5, 0.4, 0.75, 0.3, 0.75, 0.3, 0.5, 0.5, 0.5, 0.5, 0.75, 0.4, 0.75, 0.4, 0.5, 0.6, 0.5, 0.6, 0.75, 0.5, 0.75, 0.5, 0.5, 0.7, 0.5, 0.7, 0.75, 0.6, 0.75, 0.6, 0.5, 0.8, 0.5, 0.8, 0.75, 0.7, 0.75, 0.7, 0.5, 0.9, 0.5, 0.9, 0.75, 0.8, 0.75, 0.8, 0.5, 1.0, 0.5, 1.0, 0.75, 0.9, 0.75, 0.9, 0.5, 0.2, 0.5, 0.2, 0.75, 2.98e-08, 0.75, 2.98e-08, 0.5, 0.4, 0.5, 0.4, 0.75, 0.2, 0.75, 0.2, 0.5, 0.6, 0.5, 0.6, 0.75, 0.4, 0.75, 0.4, 0.5, 0.8, 0.5, 0.8, 0.75, 0.6, 0.75, 0.6, 0.5, 1.0, 0.5, 1.0, 0.75, 0.8, 0.75, 0.8, 0.5, 1.0, 0.75, 1.0, 1.0, 0.9, 1.0, 0.9, 0.75, 0.9, 0.75, 0.9, 1.0, 0.8, 1.0, 0.8, 0.75, 0.8, 0.75, 0.8, 1.0, 0.7, 1.0, 0.7, 0.75, 0.7, 0.75, 0.7, 1.0, 0.6, 1.0, 0.6, 0.75, 0.6, 0.75, 0.6, 1.0, 0.5, 1.0, 0.5, 0.75, 0.5, 0.75, 0.5, 1.0, 0.4, 1.0, 0.4, 0.75, 0.4, 0.75, 0.4, 1.0, 0.3, 1.0, 0.3, 0.75, 0.3, 0.75, 0.3, 1.0, 0.2, 1.0, 0.2, 0.75, 0.02788, 0.1778, 0.1127, 0.06105, 0.1127, 0.06105, 0.02788, 0.1778, 0.2, 0.75, 0.2, 1.0, 0.1, 1.0, 0.1, 0.75, 0.1, 0.75, 0.1, 1.0, -7.451e-08, 1.0, -7.451e-08, 0.75, 0.75, 0.49, 0.8911, 0.4442, 0.9783, 0.3242, 0.9783, 0.1758, 0.8911, 0.05584, 0.75, 0.01, 0.6089, 0.05584, 0.5217, 0.1758, 0.5217, 0.3242, 0.6089, 0.4442, 0.3873, 0.4389, 0.25, 0.4835, 0.1127, 0.4389, 0.02788, 0.3222, 0.02788, 0.1778, 0.1127, 0.06105, 0.25, 0.01645, 0.3873, 0.06105, 0.4721, 0.1778, 0.4721, 0.3222, 0.3873, 0.06105, 0.4721, 0.1778, 0.4721, 0.1778, 0.3873, 0.06105, 0.3873, 0.4389, 0.25, 0.4835, 0.25, 0.4835, 0.3873, 0.4389, 0.02788, 0.3222, 0.02788, 0.1778, 0.02788, 0.1778, 0.02788, 0.3222, 0.25, 0.01645, 0.3873, 0.06105, 0.3873, 0.06105, 0.25, 0.01645, 0.4721, 0.3222, 0.3873, 0.4389, 0.3873, 0.4389, 0.4721, 0.3222, 0.1127, 0.4389, 0.02788, 0.3222, 0.02788, 0.3222, 0.1127, 0.4389, 0.1127, 0.06105, 0.25, 0.01645, 0.25, 0.01645, 0.1127, 0.06105, 0.4721, 0.1778, 0.4721, 0.3222, 0.4721, 0.3222, 0.4721, 0.1778, 0.25, 0.4835, 0.1127, 0.4389, 0.1127, 0.4389, 0.25, 0.4835, 0.25, 0.4835, 0.3873, 0.4389, 0.3911, 0.4442, 0.25, 0.49, 0.3873, 0.4389, 0.3873, 0.4389, 0.25, 0.4835, 0.25, 0.4835, 0.3911, 0.4442, 0.3911, 0.4442, 0.3873, 0.4389, 0.3873, 0.4389, 0.25, 0.49, 0.25, 0.49, 0.3911, 0.4442, 0.3911, 0.4442, 0.25, 0.4835, 0.25, 0.4835, 0.25, 0.49, 0.25, 0.49, 0.3873, 0.4389, 0.4721, 0.3222, 0.4783, 0.3242, 0.3911, 0.4442, 0.4721, 0.3222, 0.4721, 0.3222, 0.3873, 0.4389, 0.3873, 0.4389, 0.4783, 0.3242, 0.4783, 0.3242, 0.4721, 0.3222, 0.4721, 0.3222, 0.3911, 0.4442, 0.3911, 0.4442, 0.4783, 0.3242, 0.4783, 0.3242, 0.3873, 0.4389, 0.3873, 0.4389, 0.3911, 0.4442, 0.3911, 0.4442, 0.4721, 0.3222, 0.4721, 0.1778, 0.4783, 0.1758, 0.4783, 0.3242, 0.4721, 0.1778, 0.4721, 0.1778, 0.4721, 0.3222, 0.4721, 0.3222, 0.4783, 0.1758, 0.4783, 0.1758, 0.4721, 0.1778, 0.4721, 0.1778, 0.4783, 0.3242, 0.4783, 0.3242, 0.4783, 0.1758, 0.4783, 0.1758, 0.4721, 0.3222, 0.4721, 0.3222, 0.4783, 0.3242, 0.4783, 0.3242, 0.4721, 0.1778, 0.3873, 0.06105, 0.3911, 0.05584, 0.4783, 0.1758, 0.3873, 0.06105, 0.3873, 0.06105, 0.4721, 0.1778, 0.4721, 0.1778, 0.3911, 0.05584, 0.3911, 0.05584, 0.3873, 0.06105, 0.3873, 0.06105, 0.4783, 0.1758, 0.4783, 0.1758, 0.3911, 0.05584, 0.3911, 0.05584, 0.4721, 0.1778, 0.4721, 0.1778, 0.4783, 0.1758, 0.4783, 0.1758, 0.3873, 0.06105, 0.25, 0.01645, 0.25, 0.01, 0.3911, 0.05584, 0.25, 0.01645, 0.25, 0.01645, 0.3873, 0.06105, 0.3873, 0.06105, 0.25, 0.01, 0.25, 0.01, 0.25, 0.01645, 0.25, 0.01645, 0.3911, 0.05584, 0.3911, 0.05584, 0.25, 0.01, 0.25, 0.01, 0.3873, 0.06105, 0.3873, 0.06105, 0.3911, 0.05584, 0.3911, 0.05584, 0.25, 0.01645, 0.1127, 0.06105, 0.1089, 0.05584, 0.25, 0.01, 0.1127, 0.06105, 0.1127, 0.06105, 0.25, 0.01645, 0.25, 0.01645, 0.1089, 0.05584, 0.1089, 0.05584, 0.1127, 0.06105, 0.1127, 0.06105, 0.25, 0.01, 0.25, 0.01, 0.1089, 0.05584, 0.1089, 0.05584, 0.25, 0.01645, 0.25, 0.01645, 0.25, 0.01, 0.25, 0.01, 0.1127, 0.06105, 0.02788, 0.1778, 0.02175, 0.1758, 0.1089, 0.05584, 0.02788, 0.1778, 0.02788, 0.1778, 0.1127, 0.06105, 0.1127, 0.06105, 0.02175, 0.1758, 0.02175, 0.1758, 0.02788, 0.1778, 0.02788, 0.1778, 0.1089, 0.05584, 0.1089, 0.05584, 0.02175, 0.1758, 0.02175, 0.1758, 0.1127, 0.06105, 0.1127, 0.06105, 0.1089, 0.05584, 0.1089, 0.05584, 0.02788, 0.1778, 0.02788, 0.3222, 0.02175, 0.3242, 0.02175, 0.1758, 0.02788, 0.3222, 0.02788, 0.3222, 0.02788, 0.1778, 0.02788, 0.1778, 0.02175, 0.3242, 0.02175, 0.3242, 0.02788, 0.3222, 0.02788, 0.3222, 0.02175, 0.1758, 0.02175, 0.1758, 0.02175, 0.3242, 0.02175, 0.3242, 0.02788, 0.1778, 0.02788, 0.1778, 0.02175, 0.1758, 0.02175, 0.1758, 0.02788, 0.3222, 0.1127, 0.4389, 0.1089, 0.4442, 0.02175, 0.3242, 0.1127, 0.4389, 0.1127, 0.4389, 0.02788, 0.3222, 0.02788, 0.3222, 0.1089, 0.4442, 0.1089, 0.4442, 0.1127, 0.4389, 0.1127, 0.4389, 0.02175, 0.3242, 0.02175, 0.3242, 0.1089, 0.4442, 0.1089, 0.4442, 0.02788, 0.3222, 0.02788, 0.3222, 0.02175, 0.3242, 0.02175, 0.3242, 0.1127, 0.4389, 0.25, 0.4835, 0.25, 0.49, 0.1089, 0.4442, 0.25, 0.4835, 0.25, 0.4835, 0.1127, 0.4389, 0.1127, 0.4389, 0.25, 0.49, 0.25, 0.49, 0.25, 0.4835, 0.25, 0.4835, 0.1089, 0.4442, 0.1089, 0.4442, 0.25, 0.49, 0.25, 0.49, 0.1127, 0.4389, 0.1127, 0.4389, 0.1089, 0.4442, 0.1089, 0.4442, 1.0, 0.75, 1.0, 1.0, 0.8, 1.0, 0.8, 0.75, 0.8, 0.75, 0.8, 1.0, 0.6, 1.0, 0.6, 0.75, 0.6, 0.75, 0.6, 1.0, 0.4, 1.0, 0.4, 0.75, 0.4783, 0.3242, 0.25, 0.49, 0.02175, 0.3242, 0.1089, 0.05584, 0.3911, 0.05584, 0.4, 0.75, 0.4, 1.0, 0.2, 1.0, 0.2, 0.75, 0.2, 0.75, 0.2, 1.0, 2.98e-08, 1.0, 2.98e-08, 0.75, 0.75, 0.49, 0.9783, 0.3242, 0.8911, 0.05584, 0.6089, 0.05584, 0.5217, 0.3242, 0.1, 0.5, 0.1, 0.75, -7.451e-08, 0.75, -7.451e-08, 0.5, 0.2, 0.5, 0.2, 0.75, 0.1, 0.75, 0.1, 0.5, 0.3, 0.5, 0.3, 0.75, 0.2, 0.75, 0.2, 0.5, 0.4, 0.5, 0.4, 0.75, 0.3, 0.75, 0.3, 0.5, 0.5, 0.5, 0.5, 0.75, 0.4, 0.75, 0.4, 0.5, 0.6, 0.5, 0.6, 0.75, 0.5, 0.75, 0.5, 0.5, 0.7, 0.5, 0.7, 0.75, 0.6, 0.75, 0.6, 0.5, 0.8, 0.5, 0.8, 0.75, 0.7, 0.75, 0.7, 0.5, 0.9, 0.5, 0.9, 0.75, 0.8, 0.75, 0.8, 0.5, 1.0, 0.5, 1.0, 0.75, 0.9, 0.75, 0.9, 0.5, 0.2, 0.5, 0.2, 0.75, 2.98e-08, 0.75, 2.98e-08, 0.5, 0.4, 0.5, 0.4, 0.75, 0.2, 0.75, 0.2, 0.5, 0.6, 0.5, 0.6, 0.75, 0.4, 0.75, 0.4, 0.5, 0.8, 0.5, 0.8, 0.75, 0.6, 0.75, 0.6, 0.5, 1.0, 0.5, 1.0, 0.75, 0.8, 0.75, 0.8, 0.5, 1.0, 0.75, 1.0, 1.0, 0.9, 1.0, 0.9, 0.75, 0.9, 0.75, 0.9, 1.0, 0.8, 1.0, 0.8, 0.75, 0.8, 0.75, 0.8, 1.0, 0.7, 1.0, 0.7, 0.75, 0.7, 0.75, 0.7, 1.0, 0.6, 1.0, 0.6, 0.75, 0.6, 0.75, 0.6, 1.0, 0.5, 1.0, 0.5, 0.75, 0.5, 0.75, 0.5, 1.0, 0.4, 1.0, 0.4, 0.75, 0.4, 0.75, 0.4, 1.0, 0.3, 1.0, 0.3, 0.75, 0.3, 0.75, 0.3, 1.0, 0.2, 1.0, 0.2, 0.75, 0.02788, 0.1778, 0.1127, 0.06105, 0.1127, 0.06105, 0.02788, 0.1778, 0.2, 0.75, 0.2, 1.0, 0.1, 1.0, 0.1, 0.75, 0.1, 0.75, 0.1, 1.0, -7.451e-08, 1.0, -7.451e-08, 0.75, 0.75, 0.49, 0.8911, 0.4442, 0.9783, 0.3242, 0.9783, 0.1758, 0.8911, 0.05584, 0.75, 0.01, 0.6089, 0.05584, 0.5217, 0.1758, 0.5217, 0.3242, 0.6089, 0.4442, 0.3873, 0.4389, 0.25, 0.4835, 0.1127, 0.4389, 0.02788, 0.3222, 0.02788, 0.1778, 0.1127, 0.06105, 0.25, 0.01645, 0.3873, 0.06105, 0.4721, 0.1778, 0.4721, 0.3222, 0.3873, 0.06105, 0.4721, 0.1778, 0.4721, 0.1778, 0.3873, 0.06105, 0.3873, 0.4389, 0.25, 0.4835, 0.25, 0.4835, 0.3873, 0.4389, 0.02788, 0.3222, 0.02788, 0.1778, 0.02788, 0.1778, 0.02788, 0.3222, 0.25, 0.01645, 0.3873, 0.06105, 0.3873, 0.06105, 0.25, 0.01645, 0.4721, 0.3222, 0.3873, 0.4389, 0.3873, 0.4389, 0.4721, 0.3222, 0.1127, 0.4389, 0.02788, 0.3222, 0.02788, 0.3222, 0.1127, 0.4389, 0.1127, 0.06105, 0.25, 0.01645, 0.25, 0.01645, 0.1127, 0.06105, 0.4721, 0.1778, 0.4721, 0.3222, 0.4721, 0.3222, 0.4721, 0.1778, 0.25, 0.4835, 0.1127, 0.4389, 0.1127, 0.4389, 0.25, 0.4835, 0.25, 0.4835, 0.3873, 0.4389, 0.3911, 0.4442, 0.25, 0.49, 0.3873, 0.4389, 0.3873, 0.4389, 0.25, 0.4835, 0.25, 0.4835, 0.3911, 0.4442, 0.3911, 0.4442, 0.3873, 0.4389, 0.3873, 0.4389, 0.25, 0.49, 0.25, 0.49, 0.3911, 0.4442, 0.3911, 0.4442, 0.25, 0.4835, 0.25, 0.4835, 0.25, 0.49, 0.25, 0.49, 0.3873, 0.4389, 0.4721, 0.3222, 0.4783, 0.3242, 0.3911, 0.4442, 0.4721, 0.3222, 0.4721, 0.3222, 0.3873, 0.4389, 0.3873, 0.4389, 0.4783, 0.3242, 0.4783, 0.3242, 0.4721, 0.3222, 0.4721, 0.3222, 0.3911, 0.4442, 0.3911, 0.4442, 0.4783, 0.3242, 0.4783, 0.3242, 0.3873, 0.4389, 0.3873, 0.4389, 0.3911, 0.4442, 0.3911, 0.4442, 0.4721, 0.3222, 0.4721, 0.1778, 0.4783, 0.1758, 0.4783, 0.3242, 0.4721, 0.1778, 0.4721, 0.1778, 0.4721, 0.3222, 0.4721, 0.3222, 0.4783, 0.1758, 0.4783, 0.1758, 0.4721, 0.1778, 0.4721, 0.1778, 0.4783, 0.3242, 0.4783, 0.3242, 0.4783, 0.1758, 0.4783, 0.1758, 0.4721, 0.3222, 0.4721, 0.3222, 0.4783, 0.3242, 0.4783, 0.3242, 0.4721, 0.1778, 0.3873, 0.06105, 0.3911, 0.05584, 0.4783, 0.1758, 0.3873, 0.06105, 0.3873, 0.06105, 0.4721, 0.1778, 0.4721, 0.1778, 0.3911, 0.05584, 0.3911, 0.05584, 0.3873, 0.06105, 0.3873, 0.06105, 0.4783, 0.1758, 0.4783, 0.1758, 0.3911, 0.05584, 0.3911, 0.05584, 0.4721, 0.1778, 0.4721, 0.1778, 0.4783, 0.1758, 0.4783, 0.1758, 0.3873, 0.06105, 0.25, 0.01645, 0.25, 0.01, 0.3911, 0.05584, 0.25, 0.01645, 0.25, 0.01645, 0.3873, 0.06105, 0.3873, 0.06105, 0.25, 0.01, 0.25, 0.01, 0.25, 0.01645, 0.25, 0.01645, 0.3911, 0.05584, 0.3911, 0.05584, 0.25, 0.01, 0.25, 0.01, 0.3873, 0.06105, 0.3873, 0.06105, 0.3911, 0.05584, 0.3911, 0.05584, 0.25, 0.01645, 0.1127, 0.06105, 0.1089, 0.05584, 0.25, 0.01, 0.1127, 0.06105, 0.1127, 0.06105, 0.25, 0.01645, 0.25, 0.01645, 0.1089, 0.05584, 0.1089, 0.05584, 0.1127, 0.06105, 0.1127, 0.06105, 0.25, 0.01, 0.25, 0.01, 0.1089, 0.05584, 0.1089, 0.05584, 0.25, 0.01645, 0.25, 0.01645, 0.25, 0.01, 0.25, 0.01, 0.1127, 0.06105, 0.02788, 0.1778, 0.02175, 0.1758, 0.1089, 0.05584, 0.02788, 0.1778, 0.02788, 0.1778, 0.1127, 0.06105, 0.1127, 0.06105, 0.02175, 0.1758, 0.02175, 0.1758, 0.02788, 0.1778, 0.02788, 0.1778, 0.1089, 0.05584, 0.1089, 0.05584, 0.02175, 0.1758, 0.02175, 0.1758, 0.1127, 0.06105, 0.1127, 0.06105, 0.1089, 0.05584, 0.1089, 0.05584, 0.02788, 0.1778, 0.02788, 0.3222, 0.02175, 0.3242, 0.02175, 0.1758, 0.02788, 0.3222, 0.02788, 0.3222, 0.02788, 0.1778, 0.02788, 0.1778, 0.02175, 0.3242, 0.02175, 0.3242, 0.02788, 0.3222, 0.02788, 0.3222, 0.02175, 0.1758, 0.02175, 0.1758, 0.02175, 0.3242, 0.02175, 0.3242, 0.02788, 0.1778, 0.02788, 0.1778, 0.02175, 0.1758, 0.02175, 0.1758, 0.02788, 0.3222, 0.1127, 0.4389, 0.1089, 0.4442, 0.02175, 0.3242, 0.1127, 0.4389, 0.1127, 0.4389, 0.02788, 0.3222, 0.02788, 0.3222, 0.1089, 0.4442, 0.1089, 0.4442, 0.1127, 0.4389, 0.1127, 0.4389, 0.02175, 0.3242, 0.02175, 0.3242, 0.1089, 0.4442, 0.1089, 0.4442, 0.02788, 0.3222, 0.02788, 0.3222, 0.02175, 0.3242, 0.02175, 0.3242, 0.1127, 0.4389, 0.25, 0.4835, 0.25, 0.49, 0.1089, 0.4442, 0.25, 0.4835, 0.25, 0.4835, 0.1127, 0.4389, 0.1127, 0.4389, 0.25, 0.49, 0.25, 0.49, 0.25, 0.4835, 0.25, 0.4835, 0.1089, 0.4442, 0.1089, 0.4442, 0.25, 0.49, 0.25, 0.49, 0.1127, 0.4389, 0.1127, 0.4389, 0.1089, 0.4442, 0.1089, 0.4442, 1.0, 0.75, 1.0, 1.0, 0.8, 1.0, 0.8, 0.75, 0.8, 0.75, 0.8, 1.0, 0.6, 1.0, 0.6, 0.75, 0.6, 0.75, 0.6, 1.0, 0.4, 1.0, 0.4, 0.75, 0.4783, 0.3242, 0.25, 0.49, 0.02175, 0.3242, 0.1089, 0.05584, 0.3911, 0.05584, 0.4, 0.75, 0.4, 1.0, 0.2, 1.0, 0.2, 0.75, 0.2, 0.75, 0.2, 1.0, 2.98e-08, 1.0, 2.98e-08, 0.75, 0.75, 0.49, 0.9783, 0.3242, 0.8911, 0.05584, 0.6089, 0.05584, 0.5217, 0.3242, 0.1, 0.5, 0.1, 0.75, -7.451e-08, 0.75, -7.451e-08, 0.5, 0.2, 0.5, 0.2, 0.75, 0.1, 0.75, 0.1, 0.5, 0.3, 0.5, 0.3, 0.75, 0.2, 0.75, 0.2, 0.5, 0.4, 0.5, 0.4, 0.75, 0.3, 0.75, 0.3, 0.5, 0.5, 0.5, 0.5, 0.75, 0.4, 0.75, 0.4, 0.5, 0.6, 0.5, 0.6, 0.75, 0.5, 0.75, 0.5, 0.5, 0.7, 0.5, 0.7, 0.75, 0.6, 0.75, 0.6, 0.5, 0.8, 0.5, 0.8, 0.75, 0.7, 0.75, 0.7, 0.5, 0.9, 0.5, 0.9, 0.75, 0.8, 0.75, 0.8, 0.5, 1.0, 0.5, 1.0, 0.75, 0.9, 0.75, 0.9, 0.5, 0.2, 0.5, 0.2, 0.75, 2.98e-08, 0.75, 2.98e-08, 0.5, 0.4, 0.5, 0.4, 0.75, 0.2, 0.75, 0.2, 0.5, 0.6, 0.5, 0.6, 0.75, 0.4, 0.75, 0.4, 0.5, 0.8, 0.5, 0.8, 0.75, 0.6, 0.75, 0.6, 0.5, 1.0, 0.5, 1.0, 0.75, 0.8, 0.75, 0.8, 0.5, 1.0, 0.75, 1.0, 1.0, 0.9, 1.0, 0.9, 0.75, 0.9, 0.75, 0.9, 1.0, 0.8, 1.0, 0.8, 0.75, 0.8, 0.75, 0.8, 1.0, 0.7, 1.0, 0.7, 0.75, 0.7, 0.75, 0.7, 1.0, 0.6, 1.0, 0.6, 0.75, 0.6, 0.75, 0.6, 1.0, 0.5, 1.0, 0.5, 0.75, 0.5, 0.75, 0.5, 1.0, 0.4, 1.0, 0.4, 0.75, 0.4, 0.75, 0.4, 1.0, 0.3, 1.0, 0.3, 0.75, 0.3, 0.75, 0.3, 1.0, 0.2, 1.0, 0.2, 0.75, 0.02788, 0.1778, 0.1127, 0.06105, 0.1127, 0.06105, 0.02788, 0.1778, 0.2, 0.75, 0.2, 1.0, 0.1, 1.0, 0.1, 0.75, 0.1, 0.75, 0.1, 1.0, -7.451e-08, 1.0, -7.451e-08, 0.75, 0.75, 0.49, 0.8911, 0.4442, 0.9783, 0.3242, 0.9783, 0.1758, 0.8911, 0.05584, 0.75, 0.01, 0.6089, 0.05584, 0.5217, 0.1758, 0.5217, 0.3242, 0.6089, 0.4442, 0.3873, 0.4389, 0.25, 0.4835, 0.1127, 0.4389, 0.02788, 0.3222, 0.02788, 0.1778, 0.1127, 0.06105, 0.25, 0.01645, 0.3873, 0.06105, 0.4721, 0.1778, 0.4721, 0.3222, 0.3873, 0.06105, 0.4721, 0.1778, 0.4721, 0.1778, 0.3873, 0.06105, 0.3873, 0.4389, 0.25, 0.4835, 0.25, 0.4835, 0.3873, 0.4389, 0.02788, 0.3222, 0.02788, 0.1778, 0.02788, 0.1778, 0.02788, 0.3222, 0.25, 0.01645, 0.3873, 0.06105, 0.3873, 0.06105, 0.25, 0.01645, 0.4721, 0.3222, 0.3873, 0.4389, 0.3873, 0.4389, 0.4721, 0.3222, 0.1127, 0.4389, 0.02788, 0.3222, 0.02788, 0.3222, 0.1127, 0.4389, 0.1127, 0.06105, 0.25, 0.01645, 0.25, 0.01645, 0.1127, 0.06105, 0.4721, 0.1778, 0.4721, 0.3222, 0.4721, 0.3222, 0.4721, 0.1778, 0.25, 0.4835, 0.1127, 0.4389, 0.1127, 0.4389, 0.25, 0.4835, 0.25, 0.4835, 0.3873, 0.4389, 0.3911, 0.4442, 0.25, 0.49, 0.3873, 0.4389, 0.3873, 0.4389, 0.25, 0.4835, 0.25, 0.4835, 0.3911, 0.4442, 0.3911, 0.4442, 0.3873, 0.4389, 0.3873, 0.4389, 0.25, 0.49, 0.25, 0.49, 0.3911, 0.4442, 0.3911, 0.4442, 0.25, 0.4835, 0.25, 0.4835, 0.25, 0.49, 0.25, 0.49, 0.3873, 0.4389, 0.4721, 0.3222, 0.4783, 0.3242, 0.3911, 0.4442, 0.4721, 0.3222, 0.4721, 0.3222, 0.3873, 0.4389, 0.3873, 0.4389, 0.4783, 0.3242, 0.4783, 0.3242, 0.4721, 0.3222, 0.4721, 0.3222, 0.3911, 0.4442, 0.3911, 0.4442, 0.4783, 0.3242, 0.4783, 0.3242, 0.3873, 0.4389, 0.3873, 0.4389, 0.3911, 0.4442, 0.3911, 0.4442, 0.4721, 0.3222, 0.4721, 0.1778, 0.4783, 0.1758, 0.4783, 0.3242, 0.4721, 0.1778, 0.4721, 0.1778, 0.4721, 0.3222, 0.4721, 0.3222, 0.4783, 0.1758, 0.4783, 0.1758, 0.4721, 0.1778, 0.4721, 0.1778, 0.4783, 0.3242, 0.4783, 0.3242, 0.4783, 0.1758, 0.4783, 0.1758, 0.4721, 0.3222, 0.4721, 0.3222, 0.4783, 0.3242, 0.4783, 0.3242, 0.4721, 0.1778, 0.3873, 0.06105, 0.3911, 0.05584, 0.4783, 0.1758, 0.3873, 0.06105, 0.3873, 0.06105, 0.4721, 0.1778, 0.4721, 0.1778, 0.3911, 0.05584, 0.3911, 0.05584, 0.3873, 0.06105, 0.3873, 0.06105, 0.4783, 0.1758, 0.4783, 0.1758, 0.3911, 0.05584, 0.3911, 0.05584, 0.4721, 0.1778, 0.4721, 0.1778, 0.4783, 0.1758, 0.4783, 0.1758, 0.3873, 0.06105, 0.25, 0.01645, 0.25, 0.01, 0.3911, 0.05584, 0.25, 0.01645, 0.25, 0.01645, 0.3873, 0.06105, 0.3873, 0.06105, 0.25, 0.01, 0.25, 0.01, 0.25, 0.01645, 0.25, 0.01645, 0.3911, 0.05584, 0.3911, 0.05584, 0.25, 0.01, 0.25, 0.01, 0.3873, 0.06105, 0.3873, 0.06105, 0.3911, 0.05584, 0.3911, 0.05584, 0.25, 0.01645, 0.1127, 0.06105, 0.1089, 0.05584, 0.25, 0.01, 0.1127, 0.06105, 0.1127, 0.06105, 0.25, 0.01645, 0.25, 0.01645, 0.1089, 0.05584, 0.1089, 0.05584, 0.1127, 0.06105, 0.1127, 0.06105, 0.25, 0.01, 0.25, 0.01, 0.1089, 0.05584, 0.1089, 0.05584, 0.25, 0.01645, 0.25, 0.01645, 0.25, 0.01, 0.25, 0.01, 0.1127, 0.06105, 0.02788, 0.1778, 0.02175, 0.1758, 0.1089, 0.05584, 0.02788, 0.1778, 0.02788, 0.1778, 0.1127, 0.06105, 0.1127, 0.06105, 0.02175, 0.1758, 0.02175, 0.1758, 0.02788, 0.1778, 0.02788, 0.1778, 0.1089, 0.05584, 0.1089, 0.05584, 0.02175, 0.1758, 0.02175, 0.1758, 0.1127, 0.06105, 0.1127, 0.06105, 0.1089, 0.05584, 0.1089, 0.05584, 0.02788, 0.1778, 0.02788, 0.3222, 0.02175, 0.3242, 0.02175, 0.1758, 0.02788, 0.3222, 0.02788, 0.3222, 0.02788, 0.1778, 0.02788, 0.1778, 0.02175, 0.3242, 0.02175, 0.3242, 0.02788, 0.3222, 0.02788, 0.3222, 0.02175, 0.1758, 0.02175, 0.1758, 0.02175, 0.3242, 0.02175, 0.3242, 0.02788, 0.1778, 0.02788, 0.1778, 0.02175, 0.1758, 0.02175, 0.1758, 0.02788, 0.3222, 0.1127, 0.4389, 0.1089, 0.4442, 0.02175, 0.3242, 0.1127, 0.4389, 0.1127, 0.4389, 0.02788, 0.3222, 0.02788, 0.3222, 0.1089, 0.4442, 0.1089, 0.4442, 0.1127, 0.4389, 0.1127, 0.4389, 0.02175, 0.3242, 0.02175, 0.3242, 0.1089, 0.4442, 0.1089, 0.4442, 0.02788, 0.3222, 0.02788, 0.3222, 0.02175, 0.3242, 0.02175, 0.3242, 0.1127, 0.4389, 0.25, 0.4835, 0.25, 0.49, 0.1089, 0.4442, 0.25, 0.4835, 0.25, 0.4835, 0.1127, 0.4389, 0.1127, 0.4389, 0.25, 0.49, 0.25, 0.49, 0.25, 0.4835, 0.25, 0.4835, 0.1089, 0.4442, 0.1089, 0.4442, 0.25, 0.49, 0.25, 0.49, 0.1127, 0.4389, 0.1127, 0.4389, 0.1089, 0.4442, 0.1089, 0.4442, 1.0, 0.75, 1.0, 1.0, 0.8, 1.0, 0.8, 0.75, 0.8, 0.75, 0.8, 1.0, 0.6, 1.0, 0.6, 0.75, 0.6, 0.75, 0.6, 1.0, 0.4, 1.0, 0.4, 0.75, 0.4783, 0.3242, 0.25, 0.49, 0.02175, 0.3242, 0.1089, 0.05584, 0.3911, 0.05584, 0.4, 0.75, 0.4, 1.0, 0.2, 1.0, 0.2, 0.75, 0.2, 0.75, 0.2, 1.0, 2.98e-08, 1.0, 2.98e-08, 0.75, 0.75, 0.49, 0.9783, 0.3242, 0.8911, 0.05584, 0.6089, 0.05584, 0.5217, 0.3242, 0.1, 0.5, 0.1, 0.75, -7.451e-08, 0.75, -7.451e-08, 0.5, 0.2, 0.5, 0.2, 0.75, 0.1, 0.75, 0.1, 0.5, 0.3, 0.5, 0.3, 0.75, 0.2, 0.75, 0.2, 0.5, 0.4, 0.5, 0.4, 0.75, 0.3, 0.75, 0.3, 0.5, 0.5, 0.5, 0.5, 0.75, 0.4, 0.75, 0.4, 0.5, 0.6, 0.5, 0.6, 0.75, 0.5, 0.75, 0.5, 0.5, 0.7, 0.5, 0.7, 0.75, 0.6, 0.75, 0.6, 0.5, 0.8, 0.5, 0.8, 0.75, 0.7, 0.75, 0.7, 0.5, 0.9, 0.5, 0.9, 0.75, 0.8, 0.75, 0.8, 0.5, 1.0, 0.5, 1.0, 0.75, 0.9, 0.75, 0.9, 0.5, 0.2, 0.5, 0.2, 0.75, 2.98e-08, 0.75, 2.98e-08, 0.5, 0.4, 0.5, 0.4, 0.75, 0.2, 0.75, 0.2, 0.5, 0.6, 0.5, 0.6, 0.75, 0.4, 0.75, 0.4, 0.5, 0.8, 0.5, 0.8, 0.75, 0.6, 0.75, 0.6, 0.5, 1.0, 0.5, 1.0, 0.75, 0.8, 0.75, 0.8, 0.5])
me_cylinder_035.materials.append(mat_brownplant_01)
me_cylinder_035.materials.append(mat_greenplant_01)
me_cylinder_035.use_remesh_fix_poles = True
me_cylinder_035.use_remesh_preserve_attributes = False
me_cylinder_035.use_mirror_vertex_groups = False
me_cylinder_035.update()

# ---- objects
ob_plant_01 = bpy.data.objects.new('Plant_01', me_cylinder_035)

# ---- transforms, parenting, visibility, modifiers, constraints
ob_plant_01.location = (0.0, 0.0, 0.0)
ob_plant_01.lineart.crease_threshold = 0.0

# ---- collection membership
col_collection.objects.link(ob_plant_01)

# ---- scene / render settings (as saved in the file)
scene.frame_start = 1; scene.frame_end = 250; scene.frame_set(1)
scene.render.engine = 'BLENDER_EEVEE_NEXT'
scene.cycles.use_denoising = False
scene.cycles.samples = 128
scene.cycles.sampling_pattern = 'TABULATED_SOBOL'
scene.cycles.use_adaptive_sampling = False
scene.cycles.use_light_tree = False
scene.view_settings.view_transform = 'Filmic'
bpy.context.view_layer.update()

# ---- added for rendering (the .blend has no active camera and no usable light): camera, sun
cam_auto = bpy.data.cameras.new('AutoCamera')
cam_auto.lens = 50.0
cam_auto.sensor_width = 36.0
cam_auto.clip_end = 1000.0
ob_auto_camera = bpy.data.objects.new('AutoCamera', cam_auto)
scene.collection.objects.link(ob_auto_camera)
ob_auto_camera.location = (12.1975, -14.8803, 9.01317)
ob_auto_camera.rotation_euler = (1.09748, -7.21219e-08, 0.694738)
scene.camera = ob_auto_camera
light_auto_sun = bpy.data.lights.new('AutoSun', 'SUN')
light_auto_sun.energy = 3.0
light_auto_sun.angle = 0.0523599
ob_auto_sun = bpy.data.objects.new('AutoSun', light_auto_sun)
scene.collection.objects.link(ob_auto_sun)
ob_auto_sun.rotation_euler = (0.872665, 0.174533, 0.523599)
bpy.context.view_layer.update()
